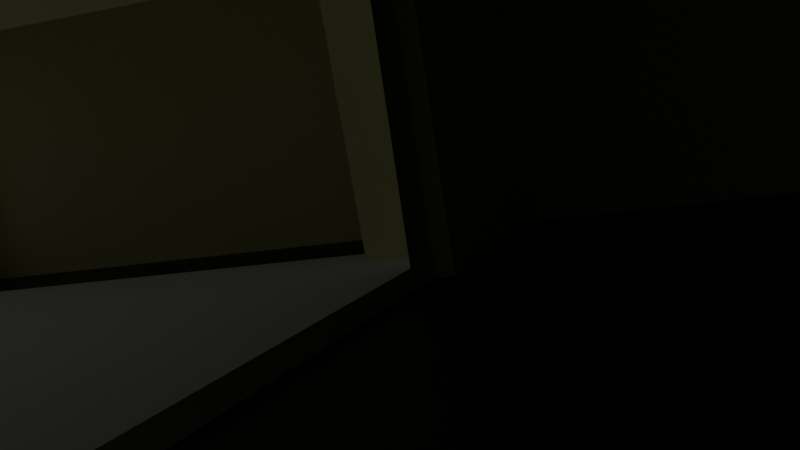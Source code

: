 # Source: campusUntitled_1_.blend  (saved by Blender 5.0.119; exported with 4.5.12 LTS)
import bpy
from mathutils import Matrix  # noqa: F401  (used for matrix-valued properties, if any)

bpy.ops.wm.read_factory_settings(use_empty=True)
scene = bpy.context.scene
scene.name = 'Scene'

# ---- collections
col_collection = bpy.data.collections.new('Collection'); scene.collection.children.link(col_collection)

# ---- materials (node trees are filled in below, after node groups)
mat_material = bpy.data.materials.new('Material')
mat_material.alpha_threshold = 0.0
mat_material.use_backface_culling_lightprobe_volume = False
mat_material.roughness = 0.5
mat_material.line_color = (0.0, 0.0, 0.0, 1.0)
mat_material_001 = bpy.data.materials.new('Material.001')
mat_material_002 = bpy.data.materials.new('Material.002')

# ---- material node trees
mat_material.use_nodes = True; mat_material.node_tree.nodes.clear()
_N = mat_material.node_tree.nodes; _L = mat_material.node_tree.links
n0 = _N.new('ShaderNodeOutputMaterial'); n0.name = 'Material Output'; n0.location = (200, 100)
n1 = _N.new('ShaderNodeBsdfPrincipled'); n1.name = 'Principled BSDF'; n1.location = (-200, 100)
n1.inputs[0].default_value = (0.005602, 0.04477, 0.0, 1.0)
_L.new(n1.outputs[0], n0.inputs[0])
n0.is_active_output = True
mat_material_001.use_nodes = True; mat_material_001.node_tree.nodes.clear()
_N = mat_material_001.node_tree.nodes; _L = mat_material_001.node_tree.links
n0 = _N.new('ShaderNodeBsdfPrincipled'); n0.name = 'Principled BSDF'; n0.location = (-200, 100)
n0.inputs[0].default_value = (0.711, 0.8, 0.4523, 1.0)
n1 = _N.new('ShaderNodeOutputMaterial'); n1.name = 'Material Output'; n1.location = (200, 100)
_L.new(n0.outputs[0], n1.inputs[0])
n1.is_active_output = True
mat_material_002.use_nodes = True; mat_material_002.node_tree.nodes.clear()
_N = mat_material_002.node_tree.nodes; _L = mat_material_002.node_tree.links
n0 = _N.new('ShaderNodeBsdfPrincipled'); n0.name = 'Principled BSDF'; n0.location = (-200, 100)
n0.inputs[0].default_value = (0.7955, 0.8, 0.4419, 1.0)
n1 = _N.new('ShaderNodeOutputMaterial'); n1.name = 'Material Output'; n1.location = (200, 100)
_L.new(n0.outputs[0], n1.inputs[0])
n1.is_active_output = True

# ---- world
world_world = bpy.data.worlds.new('World'); scene.world = world_world
world_world.use_nodes = True; world_world.node_tree.nodes.clear()
_N = world_world.node_tree.nodes; _L = world_world.node_tree.links
n0 = _N.new('ShaderNodeOutputWorld'); n0.name = 'World Output'; n0.location = (200, 100)
n1 = _N.new('ShaderNodeBackground'); n1.name = 'Background'; n1.location = (-200, 100)
n1.inputs[0].default_value = (0.05088, 0.05088, 0.05088, 1.0)
_L.new(n1.outputs[0], n0.inputs[0])
n0.is_active_output = True
world_world.color = (0.05088, 0.05088, 0.05088)
world_world.sun_shadow_jitter_overblur = 0.0

# ---- cameras
cam_camera = bpy.data.cameras.new('Camera')
cam_camera.clip_end = 100.0
cam_camera.lens = 50.0
cam_camera.ortho_scale = 7.314

# ---- lights
light_light = bpy.data.lights.new('Light', 'POINT')
light_light.energy = 1000.0
light_light.shadow_soft_size = 0.1

# ---- meshes
me_cube = bpy.data.meshes.new('Cube')
me_cube.from_pydata([(1.0, 1.0, 1.0), (1.0, 1.0, -1.0), (1.0, -1.0, 1.0), (1.0, -1.0, -1.0), (-1.0, 1.0, 1.0), (-1.0, 1.0, -1.0), (-1.0, -1.0, 1.0), (-1.0, -1.0, -1.0)], [], [(0, 4, 6, 2), (3, 2, 6, 7), (7, 6, 4, 5), (5, 1, 3, 7), (1, 0, 2, 3), (5, 4, 0, 1)])
_uv = me_cube.uv_layers.new(name='UVMap')
_uv.uv.foreach_set('vector', [0.625, 0.5, 0.875, 0.5, 0.875, 0.75, 0.625, 0.75, 0.375, 0.75, 0.625, 0.75, 0.625, 1.0, 0.375, 1.0, 0.375, 0.0, 0.625, 0.0, 0.625, 0.25, 0.375, 0.25, 0.125, 0.5, 0.375, 0.5, 0.375, 0.75, 0.125, 0.75, 0.375, 0.5, 0.625, 0.5, 0.625, 0.75, 0.375, 0.75, 0.375, 0.25, 0.625, 0.25, 0.625, 0.5, 0.375, 0.5])
me_cube.materials.append(mat_material)
me_cube.use_mirror_vertex_groups = False
me_cube.update()
me_cube_001 = bpy.data.meshes.new('Cube.001')
me_cube_001.from_pydata([(-1.0, -1.0, -1.0), (-1.0, -1.0, 1.0), (-1.0, 1.0, -1.0), (-1.0, 1.0, 1.0), (1.0, -1.0, -1.0), (1.0, -1.0, 1.0), (1.0, 1.0, -1.0), (1.0, 1.0, 1.0), (-0.3465, -1.0, -1.0), (0.8051, -1.0, -1.0), (0.8051, 1.0, -1.0), (-0.3465, 1.0, -1.0), (0.8051, -1.0, -0.5218), (-0.3493, -1.0, -0.5189), (-0.5528, 1.0, -1.0), (-0.5528, -1.0, -1.0), (-1.0, -1.0, -0.5133), (-0.5528, -1.0, -0.5133), (1.0, -0.6769, -1.0), (1.0, 0.6584, -1.0), (1.0, -0.6962, -0.5518), (1.0, 0.6589, -0.5459), (1.0, 1.0, -0.1706), (1.0, -1.0, -0.1706), (-1.0, 1.0, -0.1706), (-1.0, -1.0, -0.1706), (-1.0, -1.0, 0.4001), (-1.0, 1.0, 0.4001), (1.0, -1.0, 0.4001), (1.0, 1.0, 0.4001), (-0.342, -1.0, -0.06059), (0.7622, -1.0, -0.06059), (0.7622, -1.0, 0.2989), (-0.3454, -1.0, 0.2989), (-0.5629, -1.0, -0.5133), (-1.0, -1.0, -0.06944), (-1.0, -1.0, 0.2934), (-0.5634, -1.0, -0.06916), (-0.5634, -1.0, 0.2989), (-0.3521, -1.0, 0.4897), (0.7633, -1.0, 0.4897), (0.7586, -1.0, 0.8548), (-0.3567, -1.0, 0.8548), (-0.5474, -1.0, 0.5153), (-0.8657, -1.0, 0.8562), (-0.5482, -1.0, 0.6442), (-0.8181, -1.0, 0.8567), (-1.0, -1.0, 0.5156), (-1.0, -1.0, 0.8548), (-0.5496, -1.0, 0.8595)], [], [(0, 16, 35, 36, 47, 48, 1, 3, 2), (2, 3, 7, 6, 10, 11, 14), (6, 7, 5, 4, 18, 20, 21, 19), (4, 31, 30, 33, 43, 47, 36, 38, 37, 34, 17, 15, 8, 13, 12, 9), (2, 14, 15), (7, 3, 1, 5), (29, 27, 26, 28), (8, 11, 9), (9, 10, 6, 19, 18, 4), (10, 9, 11), (22, 24, 25, 23), (14, 11, 8, 15), (15, 0, 2), (34, 37, 35, 16), (1, 44, 46), (42, 41, 40, 5, 1, 46, 49, 45, 39), (45, 43, 33, 32, 31, 4, 5, 40, 39), (48, 44, 1)])
_uv = me_cube_001.uv_layers.new(name='UVMap')
_uv.uv.foreach_set('vector', [0.375, 0.0, 0.4358, 0.0, 0.4921, 0.0, 0.5374, 0.0, 0.5649, 0.0, 0.607, 0.0, 0.625, 0.0, 0.625, 0.25, 0.375, 0.25, 0.375, 0.25, 0.625, 0.25, 0.625, 0.5, 0.375, 0.5, 0.375, 0.4756, 0.375, 0.3317, 0.375, 0.3059, 0.375, 0.5, 0.625, 0.5, 0.625, 0.75, 0.375, 0.75, 0.375, 0.7194, 0.4332, 0.7181, 0.4342, 0.5426, 0.375, 0.5427, 0.375, 0.75, 0.4924, 0.7797, 0.4924, 0.9178, 0.5374, 0.9182, 0.5644, 0.9434, 0.5649, 1.0, 0.5374, 1.0, 0.5374, 0.9454, 0.4914, 0.9454, 0.4358, 0.9454, 0.4358, 0.9441, 0.375, 0.9441, 0.375, 0.9183, 0.4351, 0.9187, 0.4348, 0.7744, 0.375, 0.7744, 0.125, 0.5, 0.1809, 0.5, 0.1809, 0.75, 0.625, 0.5, 0.875, 0.5, 0.875, 0.75, 0.625, 0.75, 0.625, 0.5, 0.875, 0.5, 0.875, 0.75, 0.625, 0.75, 0.2067, 0.75, 0.2067, 0.5, 0.3506, 0.75, 0.3506, 0.75, 0.3506, 0.5, 0.375, 0.5, 0.375, 0.5427, 0.375, 0.7194, 0.375, 0.75, 0.3506, 0.5, 0.3506, 0.75, 0.2067, 0.5, 0.625, 0.5, 0.875, 0.5, 0.875, 0.75, 0.625, 0.75, 0.1809, 0.5, 0.2067, 0.5, 0.2067, 0.75, 0.1809, 0.75, 0.1809, 0.75, 0.125, 0.75, 0.125, 0.5, 0.4358, 0.9454, 0.4914, 0.9454, 0.4921, 1.0, 0.4358, 1.0, 0.625, 1.0, 0.607, 0.9832, 0.6071, 0.9773, 0.6069, 0.9187, 0.6077, 0.7802, 0.5612, 0.7796, 0.625, 0.75, 0.625, 1.0, 0.6071, 0.9773, 0.6074, 0.9436, 0.5805, 0.9435, 0.5612, 0.919, 0.5805, 0.9435, 0.5644, 0.9434, 0.5374, 0.9182, 0.5374, 0.7797, 0.4924, 0.7797, 0.375, 0.75, 0.625, 0.75, 0.5612, 0.7796, 0.5612, 0.919, 0.607, 1.0, 0.607, 0.9832, 0.625, 1.0])
me_cube_001.materials.append(mat_material_001)
me_cube_001.update()
me_cube_002 = bpy.data.meshes.new('Cube.002')
me_cube_002.from_pydata([(-1.0, -1.0, -1.0), (-1.0, -1.0, 1.0), (-1.0, 1.0, -1.0), (-1.0, 1.0, 1.0), (1.0, -1.0, -1.0), (1.0, -1.0, 1.0), (1.0, 1.0, -1.0), (1.0, 1.0, 1.0)], [], [(0, 1, 3, 2), (2, 3, 7, 6), (6, 7, 5, 4), (4, 5, 1, 0), (2, 6, 4, 0), (7, 3, 1, 5)])
_uv = me_cube_002.uv_layers.new(name='UVMap')
_uv.uv.foreach_set('vector', [0.375, 0.0, 0.625, 0.0, 0.625, 0.25, 0.375, 0.25, 0.375, 0.25, 0.625, 0.25, 0.625, 0.5, 0.375, 0.5, 0.375, 0.5, 0.625, 0.5, 0.625, 0.75, 0.375, 0.75, 0.375, 0.75, 0.625, 0.75, 0.625, 1.0, 0.375, 1.0, 0.125, 0.5, 0.375, 0.5, 0.375, 0.75, 0.125, 0.75, 0.625, 0.5, 0.875, 0.5, 0.875, 0.75, 0.625, 0.75])
me_cube_002.update()
me_cube_005 = bpy.data.meshes.new('Cube.005')
me_cube_005.from_pydata([(-1.0, -1.0, -1.0), (-1.0, -1.0, 1.0), (-1.0, 1.0, -1.0), (-1.0, 1.0, 1.0), (1.0, -1.0, -1.0), (1.0, -1.0, 1.0), (1.0, 1.0, -1.0), (1.0, 1.0, 1.0), (1.0, 0.7639, 0.5229), (1.0, 0.7639, 0.8447), (1.0, -0.685, 0.8447), (1.0, -0.685, 0.5171), (1.0, 0.7697, 0.2989), (1.0, -0.6678, 0.2989), (1.0, -0.6678, -0.06682), (1.0, 0.7801, -0.06682), (1.0, -0.774, -1.0), (1.0, 0.7947, -1.0), (1.0, 0.7759, -0.5151), (1.0, -0.7553, -0.5111), (0.5962, -1.0, 0.4739), (-0.5328, -1.0, 0.4739), (-0.5832, -1.0, 0.839), (0.6049, -1.0, 0.839), (-0.4907, -1.0, 0.2908), (0.6045, -1.0, 0.2908), (0.6213, -1.0, -0.046), (-0.4826, -1.0, -0.046), (-0.7514, -1.0, -0.9291), (-0.7514, -1.0, -0.4144), (0.6763, -1.0, -0.4144), (0.6763, -1.0, -0.9223)], [], [(0, 1, 3, 2), (2, 3, 7, 6), (6, 15, 14, 4, 16, 19, 18, 17), (4, 30, 31, 28, 0), (2, 6, 17, 16, 4, 0), (7, 3, 1, 5), (4, 14, 13, 12, 8, 11, 10, 5), (5, 10, 9, 7), (8, 12, 7, 9), (7, 12, 15, 6), (1, 24, 25, 5, 20, 21), (1, 21, 22, 23, 20, 5), (0, 28, 29, 30, 4, 5, 25, 26, 27, 24, 1)])
_uv = me_cube_005.uv_layers.new(name='UVMap')
_uv.uv.foreach_set('vector', [0.375, 0.0, 0.625, 0.0, 0.625, 0.25, 0.375, 0.25, 0.375, 0.25, 0.625, 0.25, 0.625, 0.5, 0.375, 0.5, 0.375, 0.5, 0.4916, 0.5275, 0.4916, 0.7085, 0.375, 0.75, 0.375, 0.7218, 0.4361, 0.7194, 0.4356, 0.528, 0.375, 0.5257, 0.375, 0.75, 0.4465, 0.7903, 0.3845, 0.7904, 0.3837, 0.969, 0.375, 1.0, 0.125, 0.5, 0.375, 0.5, 0.375, 0.5257, 0.375, 0.7218, 0.375, 0.75, 0.125, 0.75, 0.625, 0.5, 0.875, 0.5, 0.875, 0.75, 0.625, 0.75, 0.375, 0.75, 0.4916, 0.7085, 0.5374, 0.7085, 0.5374, 0.5288, 0.5654, 0.5295, 0.5646, 0.7106, 0.6056, 0.7106, 0.625, 0.75, 0.625, 0.75, 0.6056, 0.7106, 0.6056, 0.5295, 0.625, 0.5, 0.5654, 0.5295, 0.5374, 0.5288, 0.625, 0.5, 0.6056, 0.5295, 0.625, 0.5, 0.5374, 0.5288, 0.4916, 0.5275, 0.375, 0.5, 0.625, 1.0, 0.525, 0.9416, 0.525, 0.7973, 0.625, 0.75, 0.5592, 0.8005, 0.5592, 0.9416, 0.625, 1.0, 0.5592, 0.9416, 0.6049, 0.9416, 0.6049, 0.8067, 0.5592, 0.8005, 0.625, 0.75, 0.375, 1.0, 0.3837, 0.969, 0.4474, 0.9692, 0.4465, 0.7903, 0.375, 0.75, 0.625, 0.75, 0.525, 0.7973, 0.4759, 0.7973, 0.4759, 0.9353, 0.525, 0.9416, 0.625, 1.0])
me_cube_005.materials.append(mat_material_002)
me_cube_005.update()
me_cube_006 = bpy.data.meshes.new('Cube.006')
me_cube_006.from_pydata([(-1.0, -1.0, -1.0), (-1.0, -1.0, 1.0), (-1.0, 1.0, -1.0), (-1.0, 1.0, 1.0), (1.0, -1.0, -1.0), (1.0, -1.0, 1.0), (1.0, 1.0, -1.0), (1.0, 1.0, 1.0)], [], [(0, 1, 3, 2), (2, 3, 7, 6), (6, 7, 5, 4), (4, 5, 1, 0), (2, 6, 4, 0), (7, 3, 1, 5)])
_uv = me_cube_006.uv_layers.new(name='UVMap')
_uv.uv.foreach_set('vector', [0.375, 0.0, 0.625, 0.0, 0.625, 0.25, 0.375, 0.25, 0.375, 0.25, 0.625, 0.25, 0.625, 0.5, 0.375, 0.5, 0.375, 0.5, 0.625, 0.5, 0.625, 0.75, 0.375, 0.75, 0.375, 0.75, 0.625, 0.75, 0.625, 1.0, 0.375, 1.0, 0.125, 0.5, 0.375, 0.5, 0.375, 0.75, 0.125, 0.75, 0.625, 0.5, 0.875, 0.5, 0.875, 0.75, 0.625, 0.75])
me_cube_006.update()
me_cube_007 = bpy.data.meshes.new('Cube.007')
me_cube_007.from_pydata([(-1.0, -1.0, -1.0), (-1.0, -1.0, 1.0), (-1.0, 1.0, -1.0), (-1.0, 1.0, 1.0), (1.0, -1.0, -1.0), (1.0, -1.0, 1.0), (1.0, 1.0, -1.0), (1.0, 1.0, 1.0)], [], [(0, 1, 3, 2), (2, 3, 7, 6), (6, 7, 5, 4), (4, 5, 1, 0), (2, 6, 4, 0), (7, 3, 1, 5)])
_uv = me_cube_007.uv_layers.new(name='UVMap')
_uv.uv.foreach_set('vector', [0.375, 0.0, 0.625, 0.0, 0.625, 0.25, 0.375, 0.25, 0.375, 0.25, 0.625, 0.25, 0.625, 0.5, 0.375, 0.5, 0.375, 0.5, 0.625, 0.5, 0.625, 0.75, 0.375, 0.75, 0.375, 0.75, 0.625, 0.75, 0.625, 1.0, 0.375, 1.0, 0.125, 0.5, 0.375, 0.5, 0.375, 0.75, 0.125, 0.75, 0.625, 0.5, 0.875, 0.5, 0.875, 0.75, 0.625, 0.75])
me_cube_007.update()
me_cube_003 = bpy.data.meshes.new('Cube.003')
me_cube_003.from_pydata([(-1.0, -1.0, -1.0), (-1.0, -1.0, 1.0), (-1.0, 1.0, -1.0), (-1.0, 1.0, 1.0), (1.0, -1.0, -1.0), (1.0, -1.0, 1.0), (1.0, 1.0, -1.0), (1.0, 1.0, 1.0)], [], [(0, 1, 3, 2), (2, 3, 7, 6), (6, 7, 5, 4), (4, 5, 1, 0), (2, 6, 4, 0), (7, 3, 1, 5)])
_uv = me_cube_003.uv_layers.new(name='UVMap')
_uv.uv.foreach_set('vector', [0.375, 0.0, 0.625, 0.0, 0.625, 0.25, 0.375, 0.25, 0.375, 0.25, 0.625, 0.25, 0.625, 0.5, 0.375, 0.5, 0.375, 0.5, 0.625, 0.5, 0.625, 0.75, 0.375, 0.75, 0.375, 0.75, 0.625, 0.75, 0.625, 1.0, 0.375, 1.0, 0.125, 0.5, 0.375, 0.5, 0.375, 0.75, 0.125, 0.75, 0.625, 0.5, 0.875, 0.5, 0.875, 0.75, 0.625, 0.75])
me_cube_003.update()
me_cube_004 = bpy.data.meshes.new('Cube.004')
me_cube_004.from_pydata([(-1.0, -1.0, -1.0), (-1.0, -1.0, 1.0), (-1.0, 1.0, -1.0), (-1.0, 1.0, 1.0), (1.0, -1.0, -1.0), (1.0, -1.0, 1.0), (1.0, 1.0, -1.0), (1.0, 1.0, 1.0)], [], [(0, 1, 3, 2), (2, 3, 7, 6), (6, 7, 5, 4), (4, 5, 1, 0), (2, 6, 4, 0), (7, 3, 1, 5)])
_uv = me_cube_004.uv_layers.new(name='UVMap')
_uv.uv.foreach_set('vector', [0.375, 0.0, 0.625, 0.0, 0.625, 0.25, 0.375, 0.25, 0.375, 0.25, 0.625, 0.25, 0.625, 0.5, 0.375, 0.5, 0.375, 0.5, 0.625, 0.5, 0.625, 0.75, 0.375, 0.75, 0.375, 0.75, 0.625, 0.75, 0.625, 1.0, 0.375, 1.0, 0.125, 0.5, 0.375, 0.5, 0.375, 0.75, 0.125, 0.75, 0.625, 0.5, 0.875, 0.5, 0.875, 0.75, 0.625, 0.75])
me_cube_004.update()
me_cube_008 = bpy.data.meshes.new('Cube.008')
me_cube_008.from_pydata([(-1.0, -1.0, -1.0), (-1.0, -1.0, 1.0), (-1.0, 1.0, -1.0), (-1.0, 1.0, 1.0), (1.0, -1.0, -1.0), (1.0, -1.0, 1.0), (1.0, 1.0, -1.0), (1.0, 1.0, 1.0)], [], [(0, 1, 3, 2), (2, 3, 7, 6), (6, 7, 5, 4), (4, 5, 1, 0), (2, 6, 4, 0), (7, 3, 1, 5)])
_uv = me_cube_008.uv_layers.new(name='UVMap')
_uv.uv.foreach_set('vector', [0.375, 0.0, 0.625, 0.0, 0.625, 0.25, 0.375, 0.25, 0.375, 0.25, 0.625, 0.25, 0.625, 0.5, 0.375, 0.5, 0.375, 0.5, 0.625, 0.5, 0.625, 0.75, 0.375, 0.75, 0.375, 0.75, 0.625, 0.75, 0.625, 1.0, 0.375, 1.0, 0.125, 0.5, 0.375, 0.5, 0.375, 0.75, 0.125, 0.75, 0.625, 0.5, 0.875, 0.5, 0.875, 0.75, 0.625, 0.75])
me_cube_008.update()

# ---- objects
ob_cube = bpy.data.objects.new('Cube', me_cube)
ob_light = bpy.data.objects.new('Light', light_light)
ob_camera = bpy.data.objects.new('Camera', cam_camera)
ob_cube_001 = bpy.data.objects.new('Cube.001', me_cube_001)
ob_cube_002 = bpy.data.objects.new('Cube.002', me_cube_002)
ob_cube_003 = bpy.data.objects.new('Cube.003', me_cube_005)
ob_cube_004 = bpy.data.objects.new('Cube.004', me_cube_006)
ob_cube_005 = bpy.data.objects.new('Cube.005', me_cube_007)
ob_cube_006 = bpy.data.objects.new('Cube.006', me_cube_003)
ob_cube_007 = bpy.data.objects.new('Cube.007', me_cube_004)
ob_cube_008 = bpy.data.objects.new('Cube.008', me_cube_008)

# ---- transforms, parenting, visibility, modifiers, constraints
ob_cube.location = (8.362, -25.02, -1.883)
ob_cube.scale = (40.68, 67.14, 0.07097)
ob_cube.lock_rotations_4d = False
ob_cube.empty_display_type = 'ARROWS'
ob_cube.lineart.crease_threshold = 0.0
ob_light.location = (17.39, -26.34, -2.861)
ob_light.rotation_euler = (0.6503, 0.05522, 1.866)
ob_light.scale = (0.3258, 0.3258, 0.3258)
ob_light.lock_rotations_4d = False
ob_light.empty_display_type = 'ARROWS'
ob_light.color = (0.0, 0.0, 0.0, 0.0)
ob_light.lineart.crease_threshold = 0.0
ob_camera.location = (29.41, 28.76, 5.84)
ob_camera.rotation_euler = (1.464, 0.1502, -4.367)
ob_camera.scale = (0.5409, 1.727, 1.256)
ob_camera.lock_rotations_4d = False
ob_camera.empty_display_type = 'ARROWS'
ob_camera.color = (0.0, 0.0, 0.0, 0.0)
ob_camera.display_type = 'WIRE'
ob_camera.lineart.crease_threshold = 0.0
ob_cube_001.location = (-2.686, 26.83, 27.85)
ob_cube_001.rotation_euler = (0.0, -0.0, 0.002198)
ob_cube_001.scale = (30.29, 13.97, 29.88)
ob_cube_002.location = (4.425, -1.062, -1.287)
ob_cube_002.scale = (23.22, 13.95, 0.4841)
ob_cube_003.location = (-24.47, -5.729, 27.75)
ob_cube_003.scale = (8.376, 19.46, 29.93)
ob_cube_004.location = (-24.11, -57.46, -0.8666)
ob_cube_004.scale = (8.009, 32.13, 0.986)
ob_cube_005.location = (9.093, -23.05, 0.3243)
ob_cube_005.scale = (24.85, 0.4559, 2.627)
ob_cube_006.location = (37.28, 1.276, 25.61)
ob_cube_006.scale = (9.674, 13.32, 27.45)
ob_cube_007.location = (70.85, -56.54, 7.403)
ob_cube_007.scale = (28.27, 34.63, 8.913)
ob_cube_008.location = (-15.12, -57.98, 0.3243)
ob_cube_008.rotation_euler = (0.0, -0.0, 1.569)
ob_cube_008.scale = (32.67, 0.4559, 2.627)

# ---- collection membership
col_collection.objects.link(ob_cube)
col_collection.objects.link(ob_light)
col_collection.objects.link(ob_camera)
col_collection.objects.link(ob_cube_001)
col_collection.objects.link(ob_cube_002)
col_collection.objects.link(ob_cube_003)
col_collection.objects.link(ob_cube_004)
col_collection.objects.link(ob_cube_005)
col_collection.objects.link(ob_cube_006)
col_collection.objects.link(ob_cube_007)
col_collection.objects.link(ob_cube_008)

# ---- scene / render settings (as saved in the file)
scene.camera = ob_camera
scene.frame_start = 1; scene.frame_end = 90; scene.frame_set(2)
scene.render.engine = 'BLENDER_EEVEE_NEXT'
scene.render.bake_bias = 0.0
scene.render.bake_samples = 0
scene.cycles.sampling_pattern = 'TABULATED_SOBOL'
scene.eevee.use_volume_custom_range = False
bpy.context.view_layer.update()
